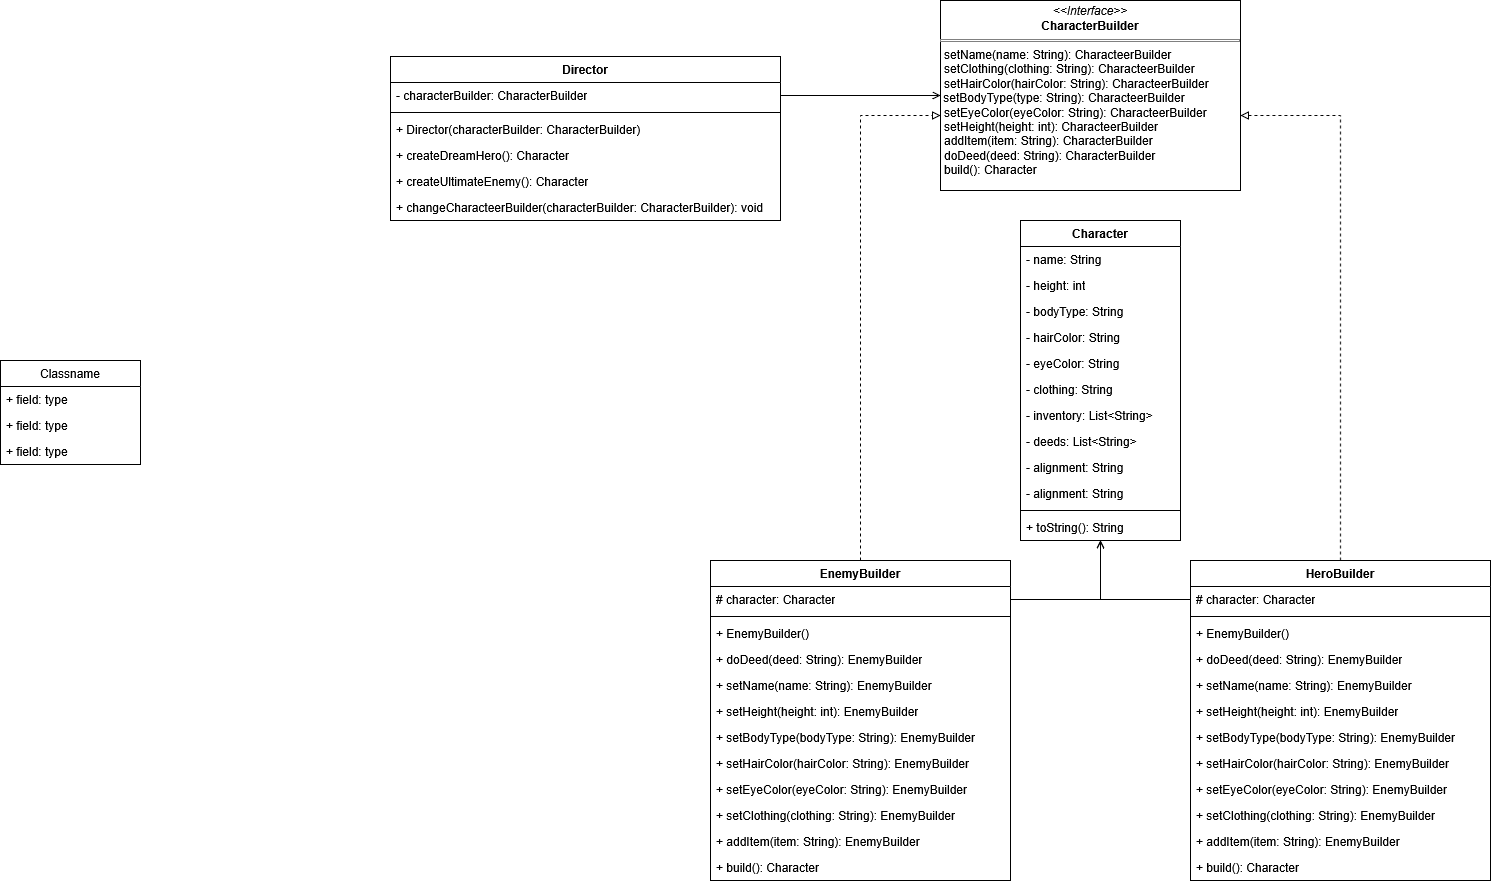

The diagram above was exported from draw.io. Its source (the exported page's mxGraphModel, read from the mxfile embedded in the PNG):
<mxGraphModel dx="2316" dy="1983" grid="1" gridSize="10" guides="1" tooltips="1" connect="1" arrows="1" fold="1" page="1" pageScale="1" pageWidth="827" pageHeight="1169" math="0" shadow="0">
  <root>
    <mxCell id="0" />
    <mxCell id="1" parent="0" />
    <mxCell id="SvTcNUEbPPGaCEV4D1N2-8" value="&lt;p style=&quot;margin:0px;margin-top:4px;text-align:center;&quot;&gt;&lt;i&gt;&amp;lt;&amp;lt;Interface&amp;gt;&amp;gt;&lt;/i&gt;&lt;br&gt;&lt;b&gt;CharacterBuilder&lt;/b&gt;&lt;/p&gt;&lt;hr size=&quot;1&quot; style=&quot;border-style:solid;&quot;&gt;&lt;p style=&quot;margin:0px;margin-left:4px;&quot;&gt;setName(name: String): CharacteerBuilder&lt;br&gt;setClothing(clothing: String): CharacteerBuilder&lt;/p&gt;&lt;p style=&quot;margin:0px;margin-left:4px;&quot;&gt;setHairColor(hairColor: String): CharacteerBuilder&lt;/p&gt;&amp;nbsp;setBodyType(type: String): CharacteerBuilder&lt;p style=&quot;margin:0px;margin-left:4px;&quot;&gt;setEyeColor(eyeColor: String): CharacteerBuilder&lt;/p&gt;&lt;p style=&quot;margin:0px;margin-left:4px;&quot;&gt;setHeight(height: int): CharacteerBuilder&lt;/p&gt;&lt;p style=&quot;margin:0px;margin-left:4px;&quot;&gt;addItem(item: String): CharacterBuilder&lt;/p&gt;&lt;p style=&quot;margin:0px;margin-left:4px;&quot;&gt;doDeed(deed: String): CharacterBuilder&lt;/p&gt;&lt;p style=&quot;margin:0px;margin-left:4px;&quot;&gt;build(): Character&lt;/p&gt;" style="verticalAlign=top;align=left;overflow=fill;html=1;whiteSpace=wrap;" vertex="1" parent="1">
      <mxGeometry x="550" y="-160" width="300" height="190" as="geometry" />
    </mxCell>
    <mxCell id="SvTcNUEbPPGaCEV4D1N2-9" value="Classname" style="swimlane;fontStyle=0;childLayout=stackLayout;horizontal=1;startSize=26;fillColor=none;horizontalStack=0;resizeParent=1;resizeParentMax=0;resizeLast=0;collapsible=1;marginBottom=0;whiteSpace=wrap;html=1;" vertex="1" parent="1">
      <mxGeometry x="-390" y="200" width="140" height="104" as="geometry" />
    </mxCell>
    <mxCell id="SvTcNUEbPPGaCEV4D1N2-10" value="+ field: type" style="text;strokeColor=none;fillColor=none;align=left;verticalAlign=top;spacingLeft=4;spacingRight=4;overflow=hidden;rotatable=0;points=[[0,0.5],[1,0.5]];portConstraint=eastwest;whiteSpace=wrap;html=1;" vertex="1" parent="SvTcNUEbPPGaCEV4D1N2-9">
      <mxGeometry y="26" width="140" height="26" as="geometry" />
    </mxCell>
    <mxCell id="SvTcNUEbPPGaCEV4D1N2-11" value="+ field: type" style="text;strokeColor=none;fillColor=none;align=left;verticalAlign=top;spacingLeft=4;spacingRight=4;overflow=hidden;rotatable=0;points=[[0,0.5],[1,0.5]];portConstraint=eastwest;whiteSpace=wrap;html=1;" vertex="1" parent="SvTcNUEbPPGaCEV4D1N2-9">
      <mxGeometry y="52" width="140" height="26" as="geometry" />
    </mxCell>
    <mxCell id="SvTcNUEbPPGaCEV4D1N2-12" value="+ field: type" style="text;strokeColor=none;fillColor=none;align=left;verticalAlign=top;spacingLeft=4;spacingRight=4;overflow=hidden;rotatable=0;points=[[0,0.5],[1,0.5]];portConstraint=eastwest;whiteSpace=wrap;html=1;" vertex="1" parent="SvTcNUEbPPGaCEV4D1N2-9">
      <mxGeometry y="78" width="140" height="26" as="geometry" />
    </mxCell>
    <mxCell id="SvTcNUEbPPGaCEV4D1N2-13" value="Character" style="swimlane;fontStyle=1;align=center;verticalAlign=top;childLayout=stackLayout;horizontal=1;startSize=26;horizontalStack=0;resizeParent=1;resizeParentMax=0;resizeLast=0;collapsible=1;marginBottom=0;whiteSpace=wrap;html=1;" vertex="1" parent="1">
      <mxGeometry x="630" y="60" width="160" height="320" as="geometry" />
    </mxCell>
    <mxCell id="SvTcNUEbPPGaCEV4D1N2-14" value="- name: String" style="text;strokeColor=none;fillColor=none;align=left;verticalAlign=top;spacingLeft=4;spacingRight=4;overflow=hidden;rotatable=0;points=[[0,0.5],[1,0.5]];portConstraint=eastwest;whiteSpace=wrap;html=1;" vertex="1" parent="SvTcNUEbPPGaCEV4D1N2-13">
      <mxGeometry y="26" width="160" height="26" as="geometry" />
    </mxCell>
    <mxCell id="SvTcNUEbPPGaCEV4D1N2-17" value="- height: int" style="text;strokeColor=none;fillColor=none;align=left;verticalAlign=top;spacingLeft=4;spacingRight=4;overflow=hidden;rotatable=0;points=[[0,0.5],[1,0.5]];portConstraint=eastwest;whiteSpace=wrap;html=1;" vertex="1" parent="SvTcNUEbPPGaCEV4D1N2-13">
      <mxGeometry y="52" width="160" height="26" as="geometry" />
    </mxCell>
    <mxCell id="SvTcNUEbPPGaCEV4D1N2-18" value="- bodyType: String" style="text;strokeColor=none;fillColor=none;align=left;verticalAlign=top;spacingLeft=4;spacingRight=4;overflow=hidden;rotatable=0;points=[[0,0.5],[1,0.5]];portConstraint=eastwest;whiteSpace=wrap;html=1;" vertex="1" parent="SvTcNUEbPPGaCEV4D1N2-13">
      <mxGeometry y="78" width="160" height="26" as="geometry" />
    </mxCell>
    <mxCell id="SvTcNUEbPPGaCEV4D1N2-19" value="- hairColor: String" style="text;strokeColor=none;fillColor=none;align=left;verticalAlign=top;spacingLeft=4;spacingRight=4;overflow=hidden;rotatable=0;points=[[0,0.5],[1,0.5]];portConstraint=eastwest;whiteSpace=wrap;html=1;" vertex="1" parent="SvTcNUEbPPGaCEV4D1N2-13">
      <mxGeometry y="104" width="160" height="26" as="geometry" />
    </mxCell>
    <mxCell id="SvTcNUEbPPGaCEV4D1N2-20" value="- eyeColor: String" style="text;strokeColor=none;fillColor=none;align=left;verticalAlign=top;spacingLeft=4;spacingRight=4;overflow=hidden;rotatable=0;points=[[0,0.5],[1,0.5]];portConstraint=eastwest;whiteSpace=wrap;html=1;" vertex="1" parent="SvTcNUEbPPGaCEV4D1N2-13">
      <mxGeometry y="130" width="160" height="26" as="geometry" />
    </mxCell>
    <mxCell id="SvTcNUEbPPGaCEV4D1N2-21" value="- clothing: String" style="text;strokeColor=none;fillColor=none;align=left;verticalAlign=top;spacingLeft=4;spacingRight=4;overflow=hidden;rotatable=0;points=[[0,0.5],[1,0.5]];portConstraint=eastwest;whiteSpace=wrap;html=1;" vertex="1" parent="SvTcNUEbPPGaCEV4D1N2-13">
      <mxGeometry y="156" width="160" height="26" as="geometry" />
    </mxCell>
    <mxCell id="SvTcNUEbPPGaCEV4D1N2-22" value="- inventory: List&amp;lt;String&amp;gt;" style="text;strokeColor=none;fillColor=none;align=left;verticalAlign=top;spacingLeft=4;spacingRight=4;overflow=hidden;rotatable=0;points=[[0,0.5],[1,0.5]];portConstraint=eastwest;whiteSpace=wrap;html=1;" vertex="1" parent="SvTcNUEbPPGaCEV4D1N2-13">
      <mxGeometry y="182" width="160" height="26" as="geometry" />
    </mxCell>
    <mxCell id="SvTcNUEbPPGaCEV4D1N2-23" value="- deeds: List&amp;lt;String&amp;gt;" style="text;strokeColor=none;fillColor=none;align=left;verticalAlign=top;spacingLeft=4;spacingRight=4;overflow=hidden;rotatable=0;points=[[0,0.5],[1,0.5]];portConstraint=eastwest;whiteSpace=wrap;html=1;" vertex="1" parent="SvTcNUEbPPGaCEV4D1N2-13">
      <mxGeometry y="208" width="160" height="26" as="geometry" />
    </mxCell>
    <mxCell id="SvTcNUEbPPGaCEV4D1N2-24" value="- alignment: String" style="text;strokeColor=none;fillColor=none;align=left;verticalAlign=top;spacingLeft=4;spacingRight=4;overflow=hidden;rotatable=0;points=[[0,0.5],[1,0.5]];portConstraint=eastwest;whiteSpace=wrap;html=1;" vertex="1" parent="SvTcNUEbPPGaCEV4D1N2-13">
      <mxGeometry y="234" width="160" height="26" as="geometry" />
    </mxCell>
    <mxCell id="SvTcNUEbPPGaCEV4D1N2-62" value="- alignment: String" style="text;strokeColor=none;fillColor=none;align=left;verticalAlign=top;spacingLeft=4;spacingRight=4;overflow=hidden;rotatable=0;points=[[0,0.5],[1,0.5]];portConstraint=eastwest;whiteSpace=wrap;html=1;" vertex="1" parent="SvTcNUEbPPGaCEV4D1N2-13">
      <mxGeometry y="260" width="160" height="26" as="geometry" />
    </mxCell>
    <mxCell id="SvTcNUEbPPGaCEV4D1N2-15" value="" style="line;strokeWidth=1;fillColor=none;align=left;verticalAlign=middle;spacingTop=-1;spacingLeft=3;spacingRight=3;rotatable=0;labelPosition=right;points=[];portConstraint=eastwest;strokeColor=inherit;" vertex="1" parent="SvTcNUEbPPGaCEV4D1N2-13">
      <mxGeometry y="286" width="160" height="8" as="geometry" />
    </mxCell>
    <mxCell id="SvTcNUEbPPGaCEV4D1N2-16" value="+ toString(): String" style="text;strokeColor=none;fillColor=none;align=left;verticalAlign=top;spacingLeft=4;spacingRight=4;overflow=hidden;rotatable=0;points=[[0,0.5],[1,0.5]];portConstraint=eastwest;whiteSpace=wrap;html=1;" vertex="1" parent="SvTcNUEbPPGaCEV4D1N2-13">
      <mxGeometry y="294" width="160" height="26" as="geometry" />
    </mxCell>
    <mxCell id="SvTcNUEbPPGaCEV4D1N2-59" style="edgeStyle=orthogonalEdgeStyle;rounded=0;orthogonalLoop=1;jettySize=auto;html=1;dashed=1;endArrow=block;endFill=0;" edge="1" parent="1" source="SvTcNUEbPPGaCEV4D1N2-25" target="SvTcNUEbPPGaCEV4D1N2-8">
      <mxGeometry relative="1" as="geometry">
        <Array as="points">
          <mxPoint x="470" y="-45" />
        </Array>
      </mxGeometry>
    </mxCell>
    <mxCell id="SvTcNUEbPPGaCEV4D1N2-25" value="EnemyBuilder" style="swimlane;fontStyle=1;align=center;verticalAlign=top;childLayout=stackLayout;horizontal=1;startSize=26;horizontalStack=0;resizeParent=1;resizeParentMax=0;resizeLast=0;collapsible=1;marginBottom=0;whiteSpace=wrap;html=1;" vertex="1" parent="1">
      <mxGeometry x="320" y="400" width="300" height="320" as="geometry" />
    </mxCell>
    <mxCell id="SvTcNUEbPPGaCEV4D1N2-26" value="# character: Character" style="text;strokeColor=none;fillColor=none;align=left;verticalAlign=top;spacingLeft=4;spacingRight=4;overflow=hidden;rotatable=0;points=[[0,0.5],[1,0.5]];portConstraint=eastwest;whiteSpace=wrap;html=1;" vertex="1" parent="SvTcNUEbPPGaCEV4D1N2-25">
      <mxGeometry y="26" width="300" height="26" as="geometry" />
    </mxCell>
    <mxCell id="SvTcNUEbPPGaCEV4D1N2-27" value="" style="line;strokeWidth=1;fillColor=none;align=left;verticalAlign=middle;spacingTop=-1;spacingLeft=3;spacingRight=3;rotatable=0;labelPosition=right;points=[];portConstraint=eastwest;strokeColor=inherit;" vertex="1" parent="SvTcNUEbPPGaCEV4D1N2-25">
      <mxGeometry y="52" width="300" height="8" as="geometry" />
    </mxCell>
    <mxCell id="SvTcNUEbPPGaCEV4D1N2-28" value="&lt;div&gt;+ EnemyBuilder()&lt;/div&gt;" style="text;strokeColor=none;fillColor=none;align=left;verticalAlign=top;spacingLeft=4;spacingRight=4;overflow=hidden;rotatable=0;points=[[0,0.5],[1,0.5]];portConstraint=eastwest;whiteSpace=wrap;html=1;" vertex="1" parent="SvTcNUEbPPGaCEV4D1N2-25">
      <mxGeometry y="60" width="300" height="26" as="geometry" />
    </mxCell>
    <mxCell id="SvTcNUEbPPGaCEV4D1N2-29" value="+ doDeed(deed: String): EnemyBuilder" style="text;strokeColor=none;fillColor=none;align=left;verticalAlign=top;spacingLeft=4;spacingRight=4;overflow=hidden;rotatable=0;points=[[0,0.5],[1,0.5]];portConstraint=eastwest;whiteSpace=wrap;html=1;" vertex="1" parent="SvTcNUEbPPGaCEV4D1N2-25">
      <mxGeometry y="86" width="300" height="26" as="geometry" />
    </mxCell>
    <mxCell id="SvTcNUEbPPGaCEV4D1N2-30" value="+ setName(name: String): EnemyBuilder" style="text;strokeColor=none;fillColor=none;align=left;verticalAlign=top;spacingLeft=4;spacingRight=4;overflow=hidden;rotatable=0;points=[[0,0.5],[1,0.5]];portConstraint=eastwest;whiteSpace=wrap;html=1;" vertex="1" parent="SvTcNUEbPPGaCEV4D1N2-25">
      <mxGeometry y="112" width="300" height="26" as="geometry" />
    </mxCell>
    <mxCell id="SvTcNUEbPPGaCEV4D1N2-31" value="+ setHeight(height: int): EnemyBuilder" style="text;strokeColor=none;fillColor=none;align=left;verticalAlign=top;spacingLeft=4;spacingRight=4;overflow=hidden;rotatable=0;points=[[0,0.5],[1,0.5]];portConstraint=eastwest;whiteSpace=wrap;html=1;" vertex="1" parent="SvTcNUEbPPGaCEV4D1N2-25">
      <mxGeometry y="138" width="300" height="26" as="geometry" />
    </mxCell>
    <mxCell id="SvTcNUEbPPGaCEV4D1N2-32" value="+ setBodyType(bodyType: String): EnemyBuilder" style="text;strokeColor=none;fillColor=none;align=left;verticalAlign=top;spacingLeft=4;spacingRight=4;overflow=hidden;rotatable=0;points=[[0,0.5],[1,0.5]];portConstraint=eastwest;whiteSpace=wrap;html=1;" vertex="1" parent="SvTcNUEbPPGaCEV4D1N2-25">
      <mxGeometry y="164" width="300" height="26" as="geometry" />
    </mxCell>
    <mxCell id="SvTcNUEbPPGaCEV4D1N2-33" value="+ setHairColor(hairColor: String): EnemyBuilder" style="text;strokeColor=none;fillColor=none;align=left;verticalAlign=top;spacingLeft=4;spacingRight=4;overflow=hidden;rotatable=0;points=[[0,0.5],[1,0.5]];portConstraint=eastwest;whiteSpace=wrap;html=1;" vertex="1" parent="SvTcNUEbPPGaCEV4D1N2-25">
      <mxGeometry y="190" width="300" height="26" as="geometry" />
    </mxCell>
    <mxCell id="SvTcNUEbPPGaCEV4D1N2-34" value="+ setEyeColor(eyeColor: String): EnemyBuilder" style="text;strokeColor=none;fillColor=none;align=left;verticalAlign=top;spacingLeft=4;spacingRight=4;overflow=hidden;rotatable=0;points=[[0,0.5],[1,0.5]];portConstraint=eastwest;whiteSpace=wrap;html=1;" vertex="1" parent="SvTcNUEbPPGaCEV4D1N2-25">
      <mxGeometry y="216" width="300" height="26" as="geometry" />
    </mxCell>
    <mxCell id="SvTcNUEbPPGaCEV4D1N2-35" value="+ setClothing(clothing: String): EnemyBuilder" style="text;strokeColor=none;fillColor=none;align=left;verticalAlign=top;spacingLeft=4;spacingRight=4;overflow=hidden;rotatable=0;points=[[0,0.5],[1,0.5]];portConstraint=eastwest;whiteSpace=wrap;html=1;" vertex="1" parent="SvTcNUEbPPGaCEV4D1N2-25">
      <mxGeometry y="242" width="300" height="26" as="geometry" />
    </mxCell>
    <mxCell id="SvTcNUEbPPGaCEV4D1N2-36" value="+ addItem(item: String): EnemyBuilder" style="text;strokeColor=none;fillColor=none;align=left;verticalAlign=top;spacingLeft=4;spacingRight=4;overflow=hidden;rotatable=0;points=[[0,0.5],[1,0.5]];portConstraint=eastwest;whiteSpace=wrap;html=1;" vertex="1" parent="SvTcNUEbPPGaCEV4D1N2-25">
      <mxGeometry y="268" width="300" height="26" as="geometry" />
    </mxCell>
    <mxCell id="SvTcNUEbPPGaCEV4D1N2-37" value="+ build(): Character" style="text;strokeColor=none;fillColor=none;align=left;verticalAlign=top;spacingLeft=4;spacingRight=4;overflow=hidden;rotatable=0;points=[[0,0.5],[1,0.5]];portConstraint=eastwest;whiteSpace=wrap;html=1;" vertex="1" parent="SvTcNUEbPPGaCEV4D1N2-25">
      <mxGeometry y="294" width="300" height="26" as="geometry" />
    </mxCell>
    <mxCell id="SvTcNUEbPPGaCEV4D1N2-60" style="edgeStyle=orthogonalEdgeStyle;rounded=0;orthogonalLoop=1;jettySize=auto;html=1;dashed=1;endArrow=block;endFill=0;" edge="1" parent="1" source="SvTcNUEbPPGaCEV4D1N2-38" target="SvTcNUEbPPGaCEV4D1N2-8">
      <mxGeometry relative="1" as="geometry">
        <Array as="points">
          <mxPoint x="950" y="-45" />
        </Array>
      </mxGeometry>
    </mxCell>
    <mxCell id="SvTcNUEbPPGaCEV4D1N2-38" value="HeroBuilder" style="swimlane;fontStyle=1;align=center;verticalAlign=top;childLayout=stackLayout;horizontal=1;startSize=26;horizontalStack=0;resizeParent=1;resizeParentMax=0;resizeLast=0;collapsible=1;marginBottom=0;whiteSpace=wrap;html=1;" vertex="1" parent="1">
      <mxGeometry x="800" y="400" width="300" height="320" as="geometry" />
    </mxCell>
    <mxCell id="SvTcNUEbPPGaCEV4D1N2-39" value="# character: Character" style="text;strokeColor=none;fillColor=none;align=left;verticalAlign=top;spacingLeft=4;spacingRight=4;overflow=hidden;rotatable=0;points=[[0,0.5],[1,0.5]];portConstraint=eastwest;whiteSpace=wrap;html=1;" vertex="1" parent="SvTcNUEbPPGaCEV4D1N2-38">
      <mxGeometry y="26" width="300" height="26" as="geometry" />
    </mxCell>
    <mxCell id="SvTcNUEbPPGaCEV4D1N2-40" value="" style="line;strokeWidth=1;fillColor=none;align=left;verticalAlign=middle;spacingTop=-1;spacingLeft=3;spacingRight=3;rotatable=0;labelPosition=right;points=[];portConstraint=eastwest;strokeColor=inherit;" vertex="1" parent="SvTcNUEbPPGaCEV4D1N2-38">
      <mxGeometry y="52" width="300" height="8" as="geometry" />
    </mxCell>
    <mxCell id="SvTcNUEbPPGaCEV4D1N2-41" value="&lt;div&gt;+ EnemyBuilder()&lt;/div&gt;" style="text;strokeColor=none;fillColor=none;align=left;verticalAlign=top;spacingLeft=4;spacingRight=4;overflow=hidden;rotatable=0;points=[[0,0.5],[1,0.5]];portConstraint=eastwest;whiteSpace=wrap;html=1;" vertex="1" parent="SvTcNUEbPPGaCEV4D1N2-38">
      <mxGeometry y="60" width="300" height="26" as="geometry" />
    </mxCell>
    <mxCell id="SvTcNUEbPPGaCEV4D1N2-42" value="+ doDeed(deed: String): EnemyBuilder" style="text;strokeColor=none;fillColor=none;align=left;verticalAlign=top;spacingLeft=4;spacingRight=4;overflow=hidden;rotatable=0;points=[[0,0.5],[1,0.5]];portConstraint=eastwest;whiteSpace=wrap;html=1;" vertex="1" parent="SvTcNUEbPPGaCEV4D1N2-38">
      <mxGeometry y="86" width="300" height="26" as="geometry" />
    </mxCell>
    <mxCell id="SvTcNUEbPPGaCEV4D1N2-43" value="+ setName(name: String): EnemyBuilder" style="text;strokeColor=none;fillColor=none;align=left;verticalAlign=top;spacingLeft=4;spacingRight=4;overflow=hidden;rotatable=0;points=[[0,0.5],[1,0.5]];portConstraint=eastwest;whiteSpace=wrap;html=1;" vertex="1" parent="SvTcNUEbPPGaCEV4D1N2-38">
      <mxGeometry y="112" width="300" height="26" as="geometry" />
    </mxCell>
    <mxCell id="SvTcNUEbPPGaCEV4D1N2-44" value="+ setHeight(height: int): EnemyBuilder" style="text;strokeColor=none;fillColor=none;align=left;verticalAlign=top;spacingLeft=4;spacingRight=4;overflow=hidden;rotatable=0;points=[[0,0.5],[1,0.5]];portConstraint=eastwest;whiteSpace=wrap;html=1;" vertex="1" parent="SvTcNUEbPPGaCEV4D1N2-38">
      <mxGeometry y="138" width="300" height="26" as="geometry" />
    </mxCell>
    <mxCell id="SvTcNUEbPPGaCEV4D1N2-45" value="+ setBodyType(bodyType: String): EnemyBuilder" style="text;strokeColor=none;fillColor=none;align=left;verticalAlign=top;spacingLeft=4;spacingRight=4;overflow=hidden;rotatable=0;points=[[0,0.5],[1,0.5]];portConstraint=eastwest;whiteSpace=wrap;html=1;" vertex="1" parent="SvTcNUEbPPGaCEV4D1N2-38">
      <mxGeometry y="164" width="300" height="26" as="geometry" />
    </mxCell>
    <mxCell id="SvTcNUEbPPGaCEV4D1N2-46" value="+ setHairColor(hairColor: String): EnemyBuilder" style="text;strokeColor=none;fillColor=none;align=left;verticalAlign=top;spacingLeft=4;spacingRight=4;overflow=hidden;rotatable=0;points=[[0,0.5],[1,0.5]];portConstraint=eastwest;whiteSpace=wrap;html=1;" vertex="1" parent="SvTcNUEbPPGaCEV4D1N2-38">
      <mxGeometry y="190" width="300" height="26" as="geometry" />
    </mxCell>
    <mxCell id="SvTcNUEbPPGaCEV4D1N2-47" value="+ setEyeColor(eyeColor: String): EnemyBuilder" style="text;strokeColor=none;fillColor=none;align=left;verticalAlign=top;spacingLeft=4;spacingRight=4;overflow=hidden;rotatable=0;points=[[0,0.5],[1,0.5]];portConstraint=eastwest;whiteSpace=wrap;html=1;" vertex="1" parent="SvTcNUEbPPGaCEV4D1N2-38">
      <mxGeometry y="216" width="300" height="26" as="geometry" />
    </mxCell>
    <mxCell id="SvTcNUEbPPGaCEV4D1N2-48" value="+ setClothing(clothing: String): EnemyBuilder" style="text;strokeColor=none;fillColor=none;align=left;verticalAlign=top;spacingLeft=4;spacingRight=4;overflow=hidden;rotatable=0;points=[[0,0.5],[1,0.5]];portConstraint=eastwest;whiteSpace=wrap;html=1;" vertex="1" parent="SvTcNUEbPPGaCEV4D1N2-38">
      <mxGeometry y="242" width="300" height="26" as="geometry" />
    </mxCell>
    <mxCell id="SvTcNUEbPPGaCEV4D1N2-49" value="+ addItem(item: String): EnemyBuilder" style="text;strokeColor=none;fillColor=none;align=left;verticalAlign=top;spacingLeft=4;spacingRight=4;overflow=hidden;rotatable=0;points=[[0,0.5],[1,0.5]];portConstraint=eastwest;whiteSpace=wrap;html=1;" vertex="1" parent="SvTcNUEbPPGaCEV4D1N2-38">
      <mxGeometry y="268" width="300" height="26" as="geometry" />
    </mxCell>
    <mxCell id="SvTcNUEbPPGaCEV4D1N2-50" value="+ build(): Character" style="text;strokeColor=none;fillColor=none;align=left;verticalAlign=top;spacingLeft=4;spacingRight=4;overflow=hidden;rotatable=0;points=[[0,0.5],[1,0.5]];portConstraint=eastwest;whiteSpace=wrap;html=1;" vertex="1" parent="SvTcNUEbPPGaCEV4D1N2-38">
      <mxGeometry y="294" width="300" height="26" as="geometry" />
    </mxCell>
    <mxCell id="SvTcNUEbPPGaCEV4D1N2-51" value="Director" style="swimlane;fontStyle=1;align=center;verticalAlign=top;childLayout=stackLayout;horizontal=1;startSize=26;horizontalStack=0;resizeParent=1;resizeParentMax=0;resizeLast=0;collapsible=1;marginBottom=0;whiteSpace=wrap;html=1;" vertex="1" parent="1">
      <mxGeometry y="-104" width="390" height="164" as="geometry" />
    </mxCell>
    <mxCell id="SvTcNUEbPPGaCEV4D1N2-54" value="- characterBuilder: CharacterBuilder" style="text;strokeColor=none;fillColor=none;align=left;verticalAlign=top;spacingLeft=4;spacingRight=4;overflow=hidden;rotatable=0;points=[[0,0.5],[1,0.5]];portConstraint=eastwest;whiteSpace=wrap;html=1;" vertex="1" parent="SvTcNUEbPPGaCEV4D1N2-51">
      <mxGeometry y="26" width="390" height="26" as="geometry" />
    </mxCell>
    <mxCell id="SvTcNUEbPPGaCEV4D1N2-53" value="" style="line;strokeWidth=1;fillColor=none;align=left;verticalAlign=middle;spacingTop=-1;spacingLeft=3;spacingRight=3;rotatable=0;labelPosition=right;points=[];portConstraint=eastwest;strokeColor=inherit;" vertex="1" parent="SvTcNUEbPPGaCEV4D1N2-51">
      <mxGeometry y="52" width="390" height="8" as="geometry" />
    </mxCell>
    <mxCell id="SvTcNUEbPPGaCEV4D1N2-63" value="+ Director(characterBuilder: CharacterBuilder)" style="text;strokeColor=none;fillColor=none;align=left;verticalAlign=top;spacingLeft=4;spacingRight=4;overflow=hidden;rotatable=0;points=[[0,0.5],[1,0.5]];portConstraint=eastwest;whiteSpace=wrap;html=1;" vertex="1" parent="SvTcNUEbPPGaCEV4D1N2-51">
      <mxGeometry y="60" width="390" height="26" as="geometry" />
    </mxCell>
    <mxCell id="SvTcNUEbPPGaCEV4D1N2-65" value="+ createDreamHero(): Character" style="text;strokeColor=none;fillColor=none;align=left;verticalAlign=top;spacingLeft=4;spacingRight=4;overflow=hidden;rotatable=0;points=[[0,0.5],[1,0.5]];portConstraint=eastwest;whiteSpace=wrap;html=1;" vertex="1" parent="SvTcNUEbPPGaCEV4D1N2-51">
      <mxGeometry y="86" width="390" height="26" as="geometry" />
    </mxCell>
    <mxCell id="SvTcNUEbPPGaCEV4D1N2-55" value="+ createUltimateEnemy(): Character" style="text;strokeColor=none;fillColor=none;align=left;verticalAlign=top;spacingLeft=4;spacingRight=4;overflow=hidden;rotatable=0;points=[[0,0.5],[1,0.5]];portConstraint=eastwest;whiteSpace=wrap;html=1;" vertex="1" parent="SvTcNUEbPPGaCEV4D1N2-51">
      <mxGeometry y="112" width="390" height="26" as="geometry" />
    </mxCell>
    <mxCell id="SvTcNUEbPPGaCEV4D1N2-64" value="+ changeCharacteerBuilder(characterBuilder: CharacterBuilder): void" style="text;strokeColor=none;fillColor=none;align=left;verticalAlign=top;spacingLeft=4;spacingRight=4;overflow=hidden;rotatable=0;points=[[0,0.5],[1,0.5]];portConstraint=eastwest;whiteSpace=wrap;html=1;" vertex="1" parent="SvTcNUEbPPGaCEV4D1N2-51">
      <mxGeometry y="138" width="390" height="26" as="geometry" />
    </mxCell>
    <mxCell id="SvTcNUEbPPGaCEV4D1N2-56" style="edgeStyle=orthogonalEdgeStyle;rounded=0;orthogonalLoop=1;jettySize=auto;html=1;endArrow=open;endFill=0;" edge="1" parent="1" source="SvTcNUEbPPGaCEV4D1N2-26" target="SvTcNUEbPPGaCEV4D1N2-13">
      <mxGeometry relative="1" as="geometry" />
    </mxCell>
    <mxCell id="SvTcNUEbPPGaCEV4D1N2-57" style="edgeStyle=orthogonalEdgeStyle;rounded=0;orthogonalLoop=1;jettySize=auto;html=1;endArrow=open;endFill=0;" edge="1" parent="1" source="SvTcNUEbPPGaCEV4D1N2-39" target="SvTcNUEbPPGaCEV4D1N2-13">
      <mxGeometry relative="1" as="geometry" />
    </mxCell>
    <mxCell id="SvTcNUEbPPGaCEV4D1N2-66" style="edgeStyle=orthogonalEdgeStyle;rounded=0;orthogonalLoop=1;jettySize=auto;html=1;endArrow=open;endFill=0;" edge="1" parent="1" source="SvTcNUEbPPGaCEV4D1N2-54" target="SvTcNUEbPPGaCEV4D1N2-8">
      <mxGeometry relative="1" as="geometry" />
    </mxCell>
  </root>
</mxGraphModel>